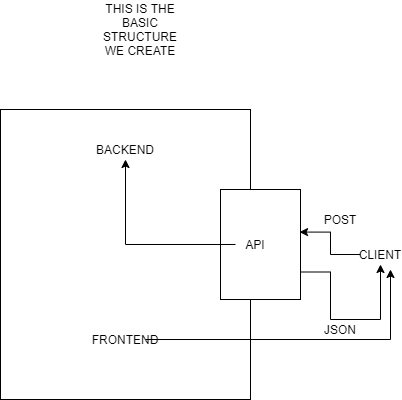

The diagram above was exported from draw.io. Its source (the exported page's mxGraphModel, read from the mxfile embedded in the PNG):
<mxGraphModel dx="728" dy="575" grid="1" gridSize="10" guides="1" tooltips="1" connect="1" arrows="1" fold="1" page="1" pageScale="1" pageWidth="850" pageHeight="1100" math="0" shadow="0">
  <root>
    <mxCell id="0" />
    <mxCell id="1" parent="0" />
    <mxCell id="2" value="" style="rounded=0;whiteSpace=wrap;html=1;" vertex="1" parent="1">
      <mxGeometry x="150" y="140" width="250" height="290" as="geometry" />
    </mxCell>
    <mxCell id="5" value="BACKEND" style="text;html=1;strokeColor=none;fillColor=none;align=center;verticalAlign=middle;whiteSpace=wrap;rounded=0;" vertex="1" parent="1">
      <mxGeometry x="255" y="170" width="40" height="20" as="geometry" />
    </mxCell>
    <mxCell id="14" style="edgeStyle=orthogonalEdgeStyle;rounded=0;orthogonalLoop=1;jettySize=auto;html=1;" edge="1" parent="1" source="6">
      <mxGeometry relative="1" as="geometry">
        <mxPoint x="540" y="300" as="targetPoint" />
      </mxGeometry>
    </mxCell>
    <mxCell id="6" value="FRONTEND" style="text;html=1;strokeColor=none;fillColor=none;align=center;verticalAlign=middle;whiteSpace=wrap;rounded=0;" vertex="1" parent="1">
      <mxGeometry x="255" y="360" width="40" height="20" as="geometry" />
    </mxCell>
    <mxCell id="10" style="edgeStyle=orthogonalEdgeStyle;rounded=0;orthogonalLoop=1;jettySize=auto;html=1;entryX=0.988;entryY=0.387;entryDx=0;entryDy=0;entryPerimeter=0;" edge="1" parent="1" source="7" target="8">
      <mxGeometry relative="1" as="geometry" />
    </mxCell>
    <mxCell id="7" value="CLIENT" style="text;html=1;strokeColor=none;fillColor=none;align=center;verticalAlign=middle;whiteSpace=wrap;rounded=0;" vertex="1" parent="1">
      <mxGeometry x="510" y="275" width="40" height="20" as="geometry" />
    </mxCell>
    <mxCell id="11" style="edgeStyle=orthogonalEdgeStyle;rounded=0;orthogonalLoop=1;jettySize=auto;html=1;exitX=1;exitY=0.75;exitDx=0;exitDy=0;entryX=0.5;entryY=1;entryDx=0;entryDy=0;" edge="1" parent="1" source="8" target="7">
      <mxGeometry relative="1" as="geometry" />
    </mxCell>
    <mxCell id="8" value="" style="rounded=0;whiteSpace=wrap;html=1;" vertex="1" parent="1">
      <mxGeometry x="370" y="220" width="80" height="110" as="geometry" />
    </mxCell>
    <mxCell id="15" style="edgeStyle=orthogonalEdgeStyle;rounded=0;orthogonalLoop=1;jettySize=auto;html=1;exitX=0;exitY=0.5;exitDx=0;exitDy=0;entryX=0.5;entryY=1;entryDx=0;entryDy=0;" edge="1" parent="1" source="9" target="5">
      <mxGeometry relative="1" as="geometry" />
    </mxCell>
    <mxCell id="9" value="API" style="text;html=1;strokeColor=none;fillColor=none;align=center;verticalAlign=middle;whiteSpace=wrap;rounded=0;" vertex="1" parent="1">
      <mxGeometry x="385" y="265" width="40" height="20" as="geometry" />
    </mxCell>
    <mxCell id="12" value="POST" style="text;html=1;strokeColor=none;fillColor=none;align=center;verticalAlign=middle;whiteSpace=wrap;rounded=0;" vertex="1" parent="1">
      <mxGeometry x="470" y="240" width="40" height="20" as="geometry" />
    </mxCell>
    <mxCell id="13" value="JSON" style="text;html=1;strokeColor=none;fillColor=none;align=center;verticalAlign=middle;whiteSpace=wrap;rounded=0;" vertex="1" parent="1">
      <mxGeometry x="470" y="350" width="40" height="20" as="geometry" />
    </mxCell>
    <mxCell id="16" value="THIS IS THE BASIC STRUCTURE WE CREATE" style="text;html=1;strokeColor=none;fillColor=none;align=center;verticalAlign=middle;whiteSpace=wrap;rounded=0;" vertex="1" parent="1">
      <mxGeometry x="270" y="50" width="40" height="20" as="geometry" />
    </mxCell>
  </root>
</mxGraphModel>